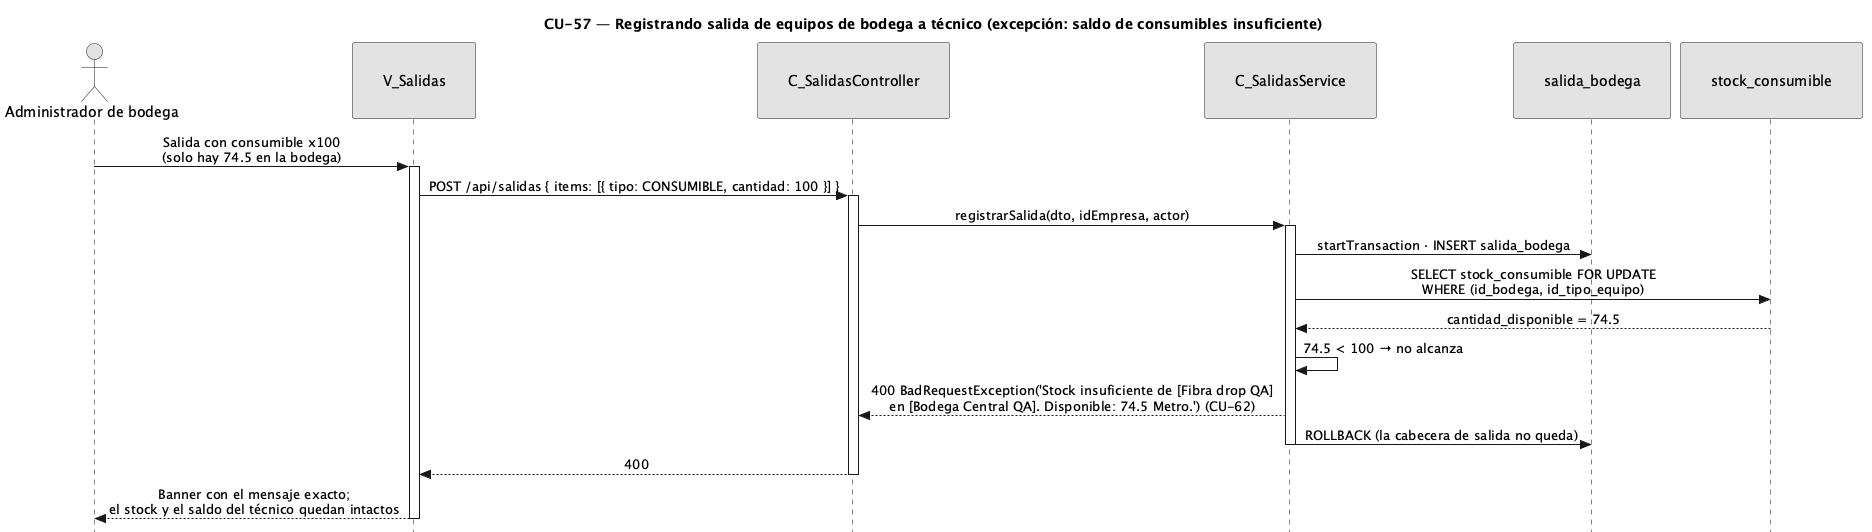

The diagram above was rendered by PlantUML. Its source (embedded in the PNG):
@startuml CU57-exc-stock-insuficiente
title CU-57 — Registrando salida de equipos de bodega a técnico (excepción: saldo de consumibles insuficiente)
skinparam style strictuml
skinparam monochrome true
skinparam shadowing false
skinparam sequenceMessageAlign center
<style>
sequenceDiagram {
  participant {
    padding 30
  }
  actor {
    padding 12
  }
}
</style>
skinparam sequence {
  MessageAlign center
  LifeLineBorderColor black
}
hide footbox

actor "Administrador de bodega" as user
participant "V_Salidas" as view
participant "C_SalidasController" as ctrl
participant "C_SalidasService" as svc
participant "salida_bodega" as sald
participant "stock_consumible" as stock

user -> view : Salida con consumible x100\n(solo hay 74.5 en la bodega)
activate view
view -> ctrl : POST /api/salidas { items: [{ tipo: CONSUMIBLE, cantidad: 100 }] }
activate ctrl
ctrl -> svc : registrarSalida(dto, idEmpresa, actor)
activate svc
svc -> sald : startTransaction · INSERT salida_bodega
svc -> stock : SELECT stock_consumible FOR UPDATE\nWHERE (id_bodega, id_tipo_equipo)
stock --> svc : cantidad_disponible = 74.5
svc -> svc : 74.5 < 100 → no alcanza
svc --> ctrl : 400 BadRequestException('Stock insuficiente de [Fibra drop QA]\nen [Bodega Central QA]. Disponible: 74.5 Metro.') (CU-62)
svc -> sald :ROLLBACK (la cabecera de salida no queda)
deactivate svc
ctrl --> view : 400
deactivate ctrl
view --> user : Banner con el mensaje exacto;\nel stock y el saldo del técnico quedan intactos
deactivate view
@enduml